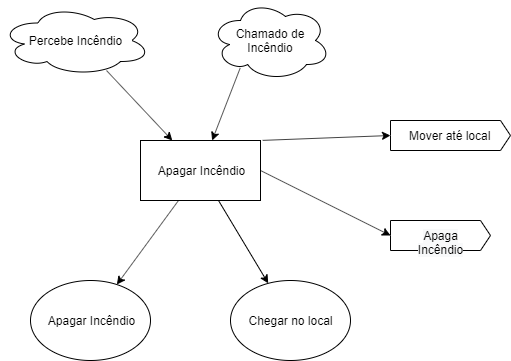

The diagram above was exported from draw.io. Its source (the exported page's mxGraphModel, read from the mxfile embedded in the PNG):
<mxGraphModel dx="1038" dy="531" grid="1" gridSize="10" guides="1" tooltips="1" connect="1" arrows="1" fold="1" page="1" pageScale="1" pageWidth="827" pageHeight="1169" math="0" shadow="0">
  <root>
    <mxCell id="0" />
    <mxCell id="1" parent="0" />
    <mxCell id="2" value="Apagar Incêndio" style="ellipse;whiteSpace=wrap;html=1;" vertex="1" parent="1">
      <mxGeometry x="80" y="300" width="120" height="80" as="geometry" />
    </mxCell>
    <mxCell id="3" value="Chegar no local" style="ellipse;whiteSpace=wrap;html=1;" vertex="1" parent="1">
      <mxGeometry x="280" y="300" width="120" height="80" as="geometry" />
    </mxCell>
    <mxCell id="4" value="Apagar Incêndio" style="rounded=0;whiteSpace=wrap;html=1;" vertex="1" parent="1">
      <mxGeometry x="190" y="160" width="120" height="60" as="geometry" />
    </mxCell>
    <mxCell id="5" value="Chamado de Incêndio" style="ellipse;shape=cloud;whiteSpace=wrap;html=1;" vertex="1" parent="1">
      <mxGeometry x="260" y="20" width="120" height="80" as="geometry" />
    </mxCell>
    <mxCell id="6" value="" style="endArrow=classic;html=1;exitX=0.248;exitY=0.842;exitDx=0;exitDy=0;exitPerimeter=0;" edge="1" source="5" target="4" parent="1">
      <mxGeometry width="50" height="50" relative="1" as="geometry">
        <mxPoint x="-100" y="320" as="sourcePoint" />
        <mxPoint x="-50" y="270" as="targetPoint" />
      </mxGeometry>
    </mxCell>
    <mxCell id="7" value="" style="endArrow=classic;html=1;" edge="1" source="4" target="2" parent="1">
      <mxGeometry width="50" height="50" relative="1" as="geometry">
        <mxPoint x="-50" y="460" as="sourcePoint" />
        <mxPoint y="410" as="targetPoint" />
      </mxGeometry>
    </mxCell>
    <mxCell id="8" value="" style="endArrow=classic;html=1;" edge="1" source="4" target="3" parent="1">
      <mxGeometry width="50" height="50" relative="1" as="geometry">
        <mxPoint x="-50" y="460" as="sourcePoint" />
        <mxPoint y="410" as="targetPoint" />
      </mxGeometry>
    </mxCell>
    <mxCell id="9" value="" style="endArrow=classic;html=1;exitX=1.018;exitY=-0.002;exitDx=0;exitDy=0;exitPerimeter=0;entryX=0;entryY=0.5;entryDx=0;entryDy=0;" edge="1" source="4" parent="1">
      <mxGeometry width="50" height="50" relative="1" as="geometry">
        <mxPoint x="80" y="450" as="sourcePoint" />
        <mxPoint x="440" y="155" as="targetPoint" />
      </mxGeometry>
    </mxCell>
    <mxCell id="10" value="" style="endArrow=classic;html=1;exitX=1;exitY=0.5;exitDx=0;exitDy=0;entryX=0;entryY=0.5;entryDx=0;entryDy=0;" edge="1" source="4" parent="1">
      <mxGeometry width="50" height="50" relative="1" as="geometry">
        <mxPoint x="80" y="450" as="sourcePoint" />
        <mxPoint x="440" y="255" as="targetPoint" />
      </mxGeometry>
    </mxCell>
    <mxCell id="11" value="Percebe Incêndio" style="ellipse;shape=cloud;whiteSpace=wrap;html=1;" vertex="1" parent="1">
      <mxGeometry x="50" y="25" width="150" height="70" as="geometry" />
    </mxCell>
    <mxCell id="12" value="" style="endArrow=classic;html=1;" edge="1" target="4" parent="1">
      <mxGeometry width="50" height="50" relative="1" as="geometry">
        <mxPoint x="156" y="90" as="sourcePoint" />
        <mxPoint x="100" y="400" as="targetPoint" />
      </mxGeometry>
    </mxCell>
    <mxCell id="13" value="&lt;span style=&quot;display: inline ; float: none ; background-color: rgb(248 , 249 , 250) ; color: rgb(0 , 0 , 0) ; font-family: &amp;#34;helvetica&amp;#34; ; font-size: 12px ; font-style: normal ; font-variant: normal ; font-weight: normal ; letter-spacing: normal ; line-height: 1.2 ; overflow-wrap: normal ; text-align: center ; text-decoration: none ; text-indent: 0px ; text-transform: none ; white-space: normal ; word-spacing: 0px&quot;&gt;Apaga Incêndio&lt;/span&gt;" style="html=1;shadow=0;dashed=0;align=center;verticalAlign=middle;shape=mxgraph.arrows2.arrow;dy=0;dx=10;notch=0;" vertex="1" parent="1">
      <mxGeometry x="440" y="240" width="100" height="30" as="geometry" />
    </mxCell>
    <mxCell id="14" value="Mover até local" style="html=1;shadow=0;dashed=0;align=center;verticalAlign=middle;shape=mxgraph.arrows2.arrow;dy=0;dx=10;notch=0;" vertex="1" parent="1">
      <mxGeometry x="440" y="140" width="120" height="30" as="geometry" />
    </mxCell>
  </root>
</mxGraphModel>